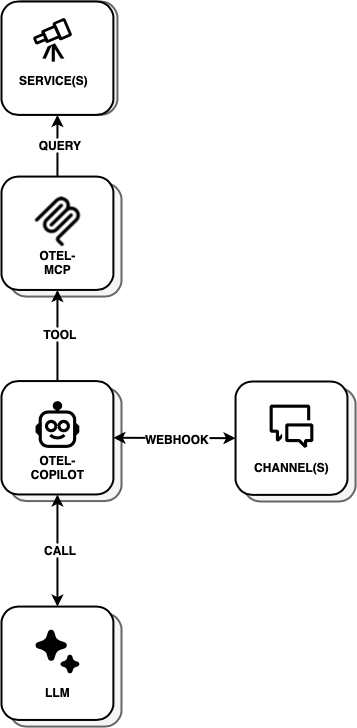

The diagram above was exported from draw.io. Its source (the exported page's mxGraphModel, read from the mxfile embedded in the PNG):
<mxGraphModel dx="2066" dy="1192" grid="1" gridSize="10" guides="1" tooltips="1" connect="1" arrows="1" fold="1" page="1" pageScale="1" pageWidth="827" pageHeight="1169" math="0" shadow="0">
  <root>
    <mxCell id="YV-72evLzPoWSYMWTdX3-0" />
    <mxCell id="YV-72evLzPoWSYMWTdX3-1" parent="YV-72evLzPoWSYMWTdX3-0" />
    <mxCell id="YV-72evLzPoWSYMWTdX3-25" value="" style="rounded=1;whiteSpace=wrap;html=1;fillColor=#f5f5f5;fontColor=#333333;strokeColor=#666666;strokeWidth=2;" parent="YV-72evLzPoWSYMWTdX3-1" vertex="1">
      <mxGeometry x="14.05188811188799" y="9.997149156190119" width="111.88811188811191" height="113.38285084380985" as="geometry" />
    </mxCell>
    <mxCell id="YV-72evLzPoWSYMWTdX3-26" value="" style="rounded=1;whiteSpace=wrap;html=1;strokeWidth=2;" parent="YV-72evLzPoWSYMWTdX3-1" vertex="1">
      <mxGeometry x="10" y="9.999999999999943" width="111.88811188811191" height="113.38285084380985" as="geometry" />
    </mxCell>
    <mxCell id="YV-72evLzPoWSYMWTdX3-27" value="SERVICE(S)" style="text;html=1;align=center;verticalAlign=middle;whiteSpace=wrap;rounded=0;fontStyle=1" parent="YV-72evLzPoWSYMWTdX3-1" vertex="1">
      <mxGeometry x="31.880000000000052" y="73.37999999999994" width="60" height="30" as="geometry" />
    </mxCell>
    <mxCell id="YV-72evLzPoWSYMWTdX3-28" value="" style="shape=image;verticalLabelPosition=bottom;labelBackgroundColor=default;verticalAlign=top;aspect=fixed;imageAspect=0;image=https://api.iconify.design/codicon:telescope.svg;" parent="YV-72evLzPoWSYMWTdX3-1" vertex="1">
      <mxGeometry x="36.88000000000005" y="23.37999999999994" width="50" height="50" as="geometry" />
    </mxCell>
    <mxCell id="YV-72evLzPoWSYMWTdX3-30" value="" style="group" parent="YV-72evLzPoWSYMWTdX3-1" vertex="1" connectable="0">
      <mxGeometry x="10" y="389.57" width="119.99999999999989" height="120" as="geometry" />
    </mxCell>
    <mxCell id="YV-72evLzPoWSYMWTdX3-31" value="" style="rounded=1;whiteSpace=wrap;html=1;fillColor=#f5f5f5;fontColor=#333333;strokeColor=#666666;strokeWidth=2;" parent="YV-72evLzPoWSYMWTdX3-30" vertex="1">
      <mxGeometry x="8.111888111887993" y="6.61714915619018" width="111.88811188811191" height="113.38285084380985" as="geometry" />
    </mxCell>
    <mxCell id="YV-72evLzPoWSYMWTdX3-32" value="" style="rounded=1;whiteSpace=wrap;html=1;strokeWidth=2;" parent="YV-72evLzPoWSYMWTdX3-30" vertex="1">
      <mxGeometry width="111.88811188811191" height="113.38285084380985" as="geometry" />
    </mxCell>
    <mxCell id="YV-72evLzPoWSYMWTdX3-33" value="OTEL-COPILOT" style="text;html=1;align=center;verticalAlign=middle;whiteSpace=wrap;rounded=0;fontStyle=1" parent="YV-72evLzPoWSYMWTdX3-30" vertex="1">
      <mxGeometry x="25.940000000000055" y="70" width="60" height="30" as="geometry" />
    </mxCell>
    <mxCell id="YV-72evLzPoWSYMWTdX3-34" value="" style="shape=image;verticalLabelPosition=bottom;labelBackgroundColor=default;verticalAlign=top;aspect=fixed;imageAspect=0;image=https://api.iconify.design/codicon:robot.svg;" parent="YV-72evLzPoWSYMWTdX3-30" vertex="1">
      <mxGeometry x="30.94" y="20" width="50" height="50" as="geometry" />
    </mxCell>
    <mxCell id="YV-72evLzPoWSYMWTdX3-35" value="" style="group" parent="YV-72evLzPoWSYMWTdX3-1" vertex="1" connectable="0">
      <mxGeometry x="10" y="615.0699999999999" width="119.99999999999989" height="120" as="geometry" />
    </mxCell>
    <mxCell id="YV-72evLzPoWSYMWTdX3-36" value="" style="rounded=1;whiteSpace=wrap;html=1;fillColor=#f5f5f5;fontColor=#333333;strokeColor=#666666;strokeWidth=2;" parent="YV-72evLzPoWSYMWTdX3-35" vertex="1">
      <mxGeometry x="8.111888111887993" y="6.61714915619018" width="111.88811188811191" height="113.38285084380985" as="geometry" />
    </mxCell>
    <mxCell id="YV-72evLzPoWSYMWTdX3-37" value="" style="rounded=1;whiteSpace=wrap;html=1;strokeWidth=2;" parent="YV-72evLzPoWSYMWTdX3-35" vertex="1">
      <mxGeometry width="111.88811188811191" height="113.38285084380985" as="geometry" />
    </mxCell>
    <mxCell id="YV-72evLzPoWSYMWTdX3-38" value="LLM" style="text;html=1;align=center;verticalAlign=middle;whiteSpace=wrap;rounded=0;fontStyle=1" parent="YV-72evLzPoWSYMWTdX3-35" vertex="1">
      <mxGeometry x="25.940000000000055" y="70" width="60" height="30" as="geometry" />
    </mxCell>
    <mxCell id="sgBWZjOxpci3dPXngwfR-0" value="" style="shape=image;verticalLabelPosition=bottom;labelBackgroundColor=default;verticalAlign=top;aspect=fixed;imageAspect=0;image=https://api.iconify.design/codicon:sparkle-filled.svg;" vertex="1" parent="YV-72evLzPoWSYMWTdX3-35">
      <mxGeometry x="30.939999999999998" y="20" width="50" height="50" as="geometry" />
    </mxCell>
    <mxCell id="YV-72evLzPoWSYMWTdX3-45" value="" style="endArrow=classic;html=1;rounded=0;exitX=0.5;exitY=0;exitDx=0;exitDy=0;entryX=0.5;entryY=1;entryDx=0;entryDy=0;strokeWidth=2;startArrow=classic;startFill=1;" parent="YV-72evLzPoWSYMWTdX3-1" source="YV-72evLzPoWSYMWTdX3-37" target="YV-72evLzPoWSYMWTdX3-32" edge="1">
      <mxGeometry width="50" height="50" relative="1" as="geometry">
        <mxPoint x="207.94" y="673.0699999999999" as="sourcePoint" />
        <mxPoint x="205.94" y="585.0699999999999" as="targetPoint" />
      </mxGeometry>
    </mxCell>
    <mxCell id="YV-72evLzPoWSYMWTdX3-46" value="&lt;span style=&quot;font-size: 12px;&quot;&gt;&lt;b&gt;CALL&lt;/b&gt;&lt;/span&gt;" style="edgeLabel;html=1;align=center;verticalAlign=middle;resizable=0;points=[];" parent="YV-72evLzPoWSYMWTdX3-45" vertex="1" connectable="0">
      <mxGeometry y="-2" relative="1" as="geometry">
        <mxPoint y="-2" as="offset" />
      </mxGeometry>
    </mxCell>
    <mxCell id="ZiUlP0BGJu_CPgMUR44e-0" value="" style="group" parent="YV-72evLzPoWSYMWTdX3-1" vertex="1" connectable="0">
      <mxGeometry x="10" y="185.07" width="119.99999999999989" height="120" as="geometry" />
    </mxCell>
    <mxCell id="ZiUlP0BGJu_CPgMUR44e-1" value="" style="rounded=1;whiteSpace=wrap;html=1;fillColor=#f5f5f5;fontColor=#333333;strokeColor=#666666;strokeWidth=2;" parent="ZiUlP0BGJu_CPgMUR44e-0" vertex="1">
      <mxGeometry x="8.111888111887993" y="6.61714915619018" width="111.88811188811191" height="113.38285084380985" as="geometry" />
    </mxCell>
    <mxCell id="ZiUlP0BGJu_CPgMUR44e-2" value="" style="rounded=1;whiteSpace=wrap;html=1;strokeWidth=2;" parent="ZiUlP0BGJu_CPgMUR44e-0" vertex="1">
      <mxGeometry width="111.88811188811191" height="113.38285084380985" as="geometry" />
    </mxCell>
    <mxCell id="ZiUlP0BGJu_CPgMUR44e-3" value="OTEL-MCP" style="text;html=1;align=center;verticalAlign=middle;whiteSpace=wrap;rounded=0;fontStyle=1" parent="ZiUlP0BGJu_CPgMUR44e-0" vertex="1">
      <mxGeometry x="25.940000000000055" y="70" width="60" height="30" as="geometry" />
    </mxCell>
    <mxCell id="ZiUlP0BGJu_CPgMUR44e-6" value="" style="shape=image;verticalLabelPosition=bottom;labelBackgroundColor=default;verticalAlign=top;aspect=fixed;imageAspect=0;image=https://registry.npmmirror.com/@lobehub/icons-static-png/latest/files/light/mcp.png;" parent="ZiUlP0BGJu_CPgMUR44e-0" vertex="1">
      <mxGeometry x="30.939999999999998" y="20" width="50" height="50" as="geometry" />
    </mxCell>
    <mxCell id="ZiUlP0BGJu_CPgMUR44e-12" value="" style="endArrow=classic;html=1;rounded=0;exitX=0.5;exitY=0;exitDx=0;exitDy=0;entryX=0.5;entryY=1;entryDx=0;entryDy=0;strokeWidth=2;startArrow=none;startFill=0;" parent="YV-72evLzPoWSYMWTdX3-1" source="ZiUlP0BGJu_CPgMUR44e-2" target="YV-72evLzPoWSYMWTdX3-26" edge="1">
      <mxGeometry width="50" height="50" relative="1" as="geometry">
        <mxPoint x="139.94" y="200.37999999999994" as="sourcePoint" />
        <mxPoint x="139.94" y="123.37999999999994" as="targetPoint" />
      </mxGeometry>
    </mxCell>
    <mxCell id="ZiUlP0BGJu_CPgMUR44e-13" value="&lt;span style=&quot;font-size: 12px;&quot;&gt;&lt;b&gt;QUERY&lt;/b&gt;&lt;/span&gt;" style="edgeLabel;html=1;align=center;verticalAlign=middle;resizable=0;points=[];" parent="ZiUlP0BGJu_CPgMUR44e-12" vertex="1" connectable="0">
      <mxGeometry y="-2" relative="1" as="geometry">
        <mxPoint y="-2" as="offset" />
      </mxGeometry>
    </mxCell>
    <mxCell id="ZiUlP0BGJu_CPgMUR44e-15" value="" style="endArrow=classic;html=1;rounded=0;exitX=0.5;exitY=0;exitDx=0;exitDy=0;entryX=0.5;entryY=1;entryDx=0;entryDy=0;strokeWidth=2;startArrow=none;startFill=0;" parent="YV-72evLzPoWSYMWTdX3-1" source="YV-72evLzPoWSYMWTdX3-32" target="ZiUlP0BGJu_CPgMUR44e-2" edge="1">
      <mxGeometry width="50" height="50" relative="1" as="geometry">
        <mxPoint x="219.94" y="387.07" as="sourcePoint" />
        <mxPoint x="219.94" y="325.07" as="targetPoint" />
      </mxGeometry>
    </mxCell>
    <mxCell id="ZiUlP0BGJu_CPgMUR44e-16" value="&lt;span style=&quot;font-size: 12px;&quot;&gt;&lt;b&gt;TOOL&lt;/b&gt;&lt;/span&gt;" style="edgeLabel;html=1;align=center;verticalAlign=middle;resizable=0;points=[];" parent="ZiUlP0BGJu_CPgMUR44e-15" vertex="1" connectable="0">
      <mxGeometry y="-2" relative="1" as="geometry">
        <mxPoint y="-2" as="offset" />
      </mxGeometry>
    </mxCell>
    <mxCell id="ZiUlP0BGJu_CPgMUR44e-19" value="" style="group" parent="YV-72evLzPoWSYMWTdX3-1" vertex="1" connectable="0">
      <mxGeometry x="244.05" y="390" width="119.99999999999989" height="120" as="geometry" />
    </mxCell>
    <mxCell id="YV-72evLzPoWSYMWTdX3-9" value="" style="rounded=1;whiteSpace=wrap;html=1;fillColor=#f5f5f5;fontColor=#333333;strokeColor=#666666;strokeWidth=2;" parent="ZiUlP0BGJu_CPgMUR44e-19" vertex="1">
      <mxGeometry x="8.111888111887993" y="6.61714915619018" width="111.88811188811191" height="113.38285084380985" as="geometry" />
    </mxCell>
    <mxCell id="YV-72evLzPoWSYMWTdX3-10" value="" style="rounded=1;whiteSpace=wrap;html=1;strokeWidth=2;" parent="ZiUlP0BGJu_CPgMUR44e-19" vertex="1">
      <mxGeometry width="111.88811188811191" height="113.38285084380985" as="geometry" />
    </mxCell>
    <mxCell id="YV-72evLzPoWSYMWTdX3-11" value="CHANNEL(S)" style="text;html=1;align=center;verticalAlign=middle;whiteSpace=wrap;rounded=0;fontStyle=1" parent="ZiUlP0BGJu_CPgMUR44e-19" vertex="1">
      <mxGeometry x="25.940000000000055" y="70" width="60" height="30" as="geometry" />
    </mxCell>
    <mxCell id="YV-72evLzPoWSYMWTdX3-29" value="" style="shape=image;verticalLabelPosition=bottom;labelBackgroundColor=default;verticalAlign=top;aspect=fixed;imageAspect=0;image=https://api.iconify.design/codicon:comment-discussion.svg;" parent="ZiUlP0BGJu_CPgMUR44e-19" vertex="1">
      <mxGeometry x="30.940000000000055" y="20" width="50" height="50" as="geometry" />
    </mxCell>
    <mxCell id="YV-72evLzPoWSYMWTdX3-42" value="" style="endArrow=classic;html=1;rounded=1;entryX=0;entryY=0.5;entryDx=0;entryDy=0;strokeWidth=2;startArrow=classic;startFill=1;exitX=1;exitY=0.5;exitDx=0;exitDy=0;" parent="YV-72evLzPoWSYMWTdX3-1" source="YV-72evLzPoWSYMWTdX3-32" target="YV-72evLzPoWSYMWTdX3-10" edge="1">
      <mxGeometry width="50" height="50" relative="1" as="geometry">
        <mxPoint x="159.94" y="285.07" as="sourcePoint" />
        <mxPoint x="461.39000000000004" y="147.87" as="targetPoint" />
      </mxGeometry>
    </mxCell>
    <mxCell id="ZiUlP0BGJu_CPgMUR44e-22" value="&lt;b style=&quot;font-size: 12px;&quot;&gt;WEBHOOK&lt;/b&gt;" style="edgeLabel;html=1;align=center;verticalAlign=middle;resizable=0;points=[];" parent="YV-72evLzPoWSYMWTdX3-42" vertex="1" connectable="0">
      <mxGeometry x="-0.0602" y="3" relative="1" as="geometry">
        <mxPoint x="6" y="3" as="offset" />
      </mxGeometry>
    </mxCell>
  </root>
</mxGraphModel>